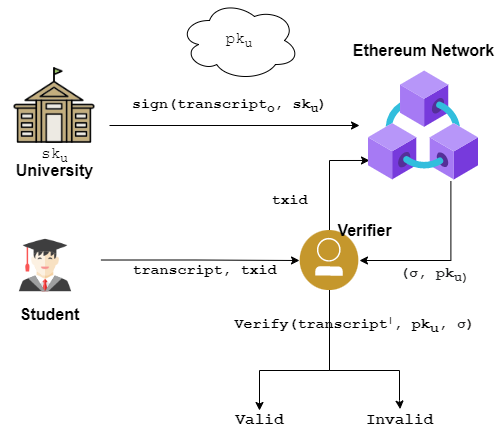

The diagram above was exported from draw.io. Its source (the exported page's mxGraphModel, read from the mxfile embedded in the PNG):
<mxGraphModel dx="1038" dy="585" grid="1" gridSize="10" guides="1" tooltips="1" connect="1" arrows="1" fold="1" page="1" pageScale="1" pageWidth="827" pageHeight="1169" math="0" shadow="0">
  <root>
    <mxCell id="0" />
    <mxCell id="1" parent="0" />
    <mxCell id="5X99Uwq2PQUYGamPRI43-2" value="&lt;font size=&quot;1&quot;&gt;&lt;b style=&quot;font-size: 16px&quot;&gt;Ethereum Network&lt;/b&gt;&lt;/font&gt;" style="text;html=1;align=center;verticalAlign=middle;resizable=0;points=[];autosize=1;strokeColor=none;fillColor=none;" parent="1" vertex="1">
      <mxGeometry x="374" y="70" width="160" height="20" as="geometry" />
    </mxCell>
    <mxCell id="5X99Uwq2PQUYGamPRI43-9" style="edgeStyle=orthogonalEdgeStyle;rounded=0;orthogonalLoop=1;jettySize=auto;html=1;fontFamily=Courier New;fontSize=15;entryX=0.009;entryY=0.818;entryDx=0;entryDy=0;entryPerimeter=0;" parent="1" target="5X99Uwq2PQUYGamPRI43-42" edge="1">
      <mxGeometry relative="1" as="geometry">
        <mxPoint x="360" y="370" as="sourcePoint" />
        <mxPoint x="380" y="190" as="targetPoint" />
        <Array as="points">
          <mxPoint x="360" y="190" />
        </Array>
      </mxGeometry>
    </mxCell>
    <mxCell id="5X99Uwq2PQUYGamPRI43-28" style="edgeStyle=orthogonalEdgeStyle;rounded=0;orthogonalLoop=1;jettySize=auto;html=1;fontFamily=Courier New;fontSize=16;entryX=0.5;entryY=0;entryDx=0;entryDy=0;entryPerimeter=0;exitX=0.5;exitY=1;exitDx=0;exitDy=0;" parent="1" source="5X99Uwq2PQUYGamPRI43-41" target="5X99Uwq2PQUYGamPRI43-30" edge="1">
      <mxGeometry relative="1" as="geometry">
        <mxPoint x="280" y="540" as="targetPoint" />
        <mxPoint x="358" y="440" as="sourcePoint" />
        <Array as="points">
          <mxPoint x="360" y="400" />
          <mxPoint x="290" y="400" />
        </Array>
      </mxGeometry>
    </mxCell>
    <mxCell id="5X99Uwq2PQUYGamPRI43-29" style="edgeStyle=orthogonalEdgeStyle;rounded=0;orthogonalLoop=1;jettySize=auto;html=1;exitX=0.5;exitY=1;exitDx=0;exitDy=0;fontFamily=Courier New;fontSize=16;entryX=0.508;entryY=-0.07;entryDx=0;entryDy=0;entryPerimeter=0;" parent="1" source="5X99Uwq2PQUYGamPRI43-41" target="5X99Uwq2PQUYGamPRI43-32" edge="1">
      <mxGeometry relative="1" as="geometry">
        <mxPoint x="451" y="520" as="targetPoint" />
        <mxPoint x="380" y="440" as="sourcePoint" />
        <Array as="points">
          <mxPoint x="360" y="400" />
          <mxPoint x="430" y="400" />
          <mxPoint x="430" y="430" />
          <mxPoint x="431" y="430" />
        </Array>
      </mxGeometry>
    </mxCell>
    <mxCell id="5X99Uwq2PQUYGamPRI43-7" style="edgeStyle=orthogonalEdgeStyle;rounded=0;orthogonalLoop=1;jettySize=auto;html=1;fontSize=15;" parent="1" edge="1">
      <mxGeometry relative="1" as="geometry">
        <mxPoint x="140" y="155" as="sourcePoint" />
        <mxPoint x="390" y="155" as="targetPoint" />
      </mxGeometry>
    </mxCell>
    <mxCell id="5X99Uwq2PQUYGamPRI43-6" value="&lt;b&gt;&lt;font style=&quot;font-size: 16px&quot;&gt;University&lt;/font&gt;&lt;/b&gt;" style="text;html=1;align=center;verticalAlign=middle;resizable=0;points=[];autosize=1;strokeColor=none;fillColor=none;fontSize=15;" parent="1" vertex="1">
      <mxGeometry x="40" y="190" width="90" height="20" as="geometry" />
    </mxCell>
    <mxCell id="5X99Uwq2PQUYGamPRI43-8" value="&lt;font face=&quot;Courier New&quot;&gt;&lt;b&gt;sign(transcript&lt;sub&gt;o&lt;/sub&gt;, sk&lt;sub&gt;u&lt;/sub&gt;)&lt;/b&gt;&lt;/font&gt;" style="text;html=1;align=center;verticalAlign=middle;resizable=0;points=[];autosize=1;strokeColor=none;fillColor=none;fontSize=15;" parent="1" vertex="1">
      <mxGeometry x="155" y="120" width="210" height="30" as="geometry" />
    </mxCell>
    <mxCell id="5X99Uwq2PQUYGamPRI43-26" value="&lt;b&gt;&lt;font style=&quot;font-size: 15px&quot;&gt;txid&lt;/font&gt;&lt;/b&gt;" style="text;html=1;align=center;verticalAlign=middle;resizable=0;points=[];autosize=1;strokeColor=none;fillColor=none;fontSize=16;fontFamily=Courier New;" parent="1" vertex="1">
      <mxGeometry x="295" y="220" width="50" height="20" as="geometry" />
    </mxCell>
    <mxCell id="5X99Uwq2PQUYGamPRI43-30" value="&lt;b&gt;Valid&lt;/b&gt;" style="text;html=1;align=center;verticalAlign=middle;resizable=0;points=[];autosize=1;strokeColor=none;fillColor=none;fontSize=16;fontFamily=Courier New;" parent="1" vertex="1">
      <mxGeometry x="260" y="440" width="60" height="20" as="geometry" />
    </mxCell>
    <mxCell id="5X99Uwq2PQUYGamPRI43-32" value="&lt;b&gt;Invalid&lt;/b&gt;" style="text;html=1;align=center;verticalAlign=middle;resizable=0;points=[];autosize=1;strokeColor=none;fillColor=none;fontSize=16;fontFamily=Courier New;" parent="1" vertex="1">
      <mxGeometry x="390" y="440" width="80" height="20" as="geometry" />
    </mxCell>
    <mxCell id="5X99Uwq2PQUYGamPRI43-35" style="edgeStyle=orthogonalEdgeStyle;rounded=0;orthogonalLoop=1;jettySize=auto;html=1;fontFamily=Courier New;fontSize=16;exitX=1.116;exitY=0.439;exitDx=0;exitDy=0;exitPerimeter=0;" parent="1" source="5X99Uwq2PQUYGamPRI43-45" target="5X99Uwq2PQUYGamPRI43-41" edge="1">
      <mxGeometry relative="1" as="geometry">
        <mxPoint x="90" y="290" as="sourcePoint" />
        <mxPoint x="350" y="405" as="targetPoint" />
      </mxGeometry>
    </mxCell>
    <mxCell id="5X99Uwq2PQUYGamPRI43-36" value="&lt;b&gt;&lt;font style=&quot;font-size: 15px&quot;&gt;transcript, txid&lt;/font&gt;&lt;/b&gt;" style="text;html=1;align=center;verticalAlign=middle;resizable=0;points=[];autosize=1;strokeColor=none;fillColor=none;fontSize=16;fontFamily=Courier New;" parent="1" vertex="1">
      <mxGeometry x="155" y="290" width="160" height="20" as="geometry" />
    </mxCell>
    <mxCell id="5X99Uwq2PQUYGamPRI43-39" value="&lt;font face=&quot;Helvetica&quot;&gt;&lt;b&gt;Student&lt;/b&gt;&lt;/font&gt;" style="text;html=1;align=center;verticalAlign=middle;resizable=0;points=[];autosize=1;strokeColor=none;fillColor=none;fontSize=16;fontFamily=Courier New;" parent="1" vertex="1">
      <mxGeometry x="40" y="330" width="80" height="30" as="geometry" />
    </mxCell>
    <mxCell id="5X99Uwq2PQUYGamPRI43-46" style="edgeStyle=orthogonalEdgeStyle;rounded=0;orthogonalLoop=1;jettySize=auto;html=1;entryX=1;entryY=0.5;entryDx=0;entryDy=0;fontFamily=Helvetica;fontSize=16;exitX=0.749;exitY=1.006;exitDx=0;exitDy=0;exitPerimeter=0;" parent="1" source="5X99Uwq2PQUYGamPRI43-42" target="5X99Uwq2PQUYGamPRI43-41" edge="1">
      <mxGeometry relative="1" as="geometry">
        <mxPoint x="570" y="250" as="sourcePoint" />
      </mxGeometry>
    </mxCell>
    <mxCell id="5X99Uwq2PQUYGamPRI43-41" value="" style="aspect=fixed;perimeter=ellipsePerimeter;html=1;align=center;shadow=0;dashed=0;fontColor=#4277BB;labelBackgroundColor=#ffffff;fontSize=12;spacingTop=3;image;image=img/lib/ibm/blockchain/blockchain_developer.svg;fontFamily=Helvetica;" parent="1" vertex="1">
      <mxGeometry x="330" y="260" width="60" height="60" as="geometry" />
    </mxCell>
    <mxCell id="5X99Uwq2PQUYGamPRI43-42" value="" style="aspect=fixed;html=1;points=[];align=center;image;fontSize=12;image=img/lib/azure2/blockchain/Azure_Blockchain_Service.svg;fontFamily=Helvetica;" parent="1" vertex="1">
      <mxGeometry x="399" y="100" width="110" height="110" as="geometry" />
    </mxCell>
    <mxCell id="5X99Uwq2PQUYGamPRI43-43" value="&lt;b&gt;Verifier&lt;/b&gt;" style="text;html=1;align=center;verticalAlign=middle;resizable=0;points=[];autosize=1;strokeColor=none;fillColor=none;fontSize=16;fontFamily=Helvetica;" parent="1" vertex="1">
      <mxGeometry x="360" y="250" width="70" height="20" as="geometry" />
    </mxCell>
    <mxCell id="5X99Uwq2PQUYGamPRI43-44" value="" style="shape=image;html=1;verticalAlign=top;verticalLabelPosition=bottom;labelBackgroundColor=#ffffff;imageAspect=0;aspect=fixed;image=https://cdn1.iconfinder.com/data/icons/2-building-line-filled/614/university-128.png;fontFamily=Helvetica;fontSize=16;" parent="1" vertex="1">
      <mxGeometry x="31" y="81" width="108" height="108" as="geometry" />
    </mxCell>
    <mxCell id="5X99Uwq2PQUYGamPRI43-45" value="" style="shape=image;html=1;verticalAlign=top;verticalLabelPosition=bottom;labelBackgroundColor=#ffffff;imageAspect=0;aspect=fixed;image=https://cdn0.iconfinder.com/data/icons/kameleon-free-pack/110/Student-3-128.png;fontFamily=Helvetica;fontSize=16;" parent="1" vertex="1">
      <mxGeometry x="31" y="250" width="90" height="90" as="geometry" />
    </mxCell>
    <mxCell id="5X99Uwq2PQUYGamPRI43-48" value="&lt;font face=&quot;Courier New&quot;&gt;&lt;b&gt;&lt;span style=&quot;font-size: 15px&quot;&gt;Verify(transcript&lt;/span&gt;&lt;span style=&quot;font-size: 12.5px&quot;&gt;&lt;sup&gt;|&lt;/sup&gt;&lt;/span&gt;&lt;span style=&quot;font-size: 15px&quot;&gt;, pk&lt;/span&gt;&lt;sub style=&quot;font-size: 15px&quot;&gt;u&lt;/sub&gt;&lt;span style=&quot;font-size: 15px&quot;&gt;,&amp;nbsp;&lt;/span&gt;&lt;/b&gt;&lt;/font&gt;&lt;strong class=&quot;None headword&quot; lang=&quot;mul&quot; style=&quot;font-family: &amp;#34;courier new&amp;#34; ; font-size: 15px ; color: rgb(32 , 33 , 34) ; background-color: rgb(255 , 255 , 255)&quot;&gt;σ&lt;/strong&gt;&lt;font face=&quot;Courier New&quot;&gt;&lt;b&gt;&lt;span style=&quot;font-size: 15px&quot;&gt;)&lt;/span&gt;&lt;/b&gt;&lt;/font&gt;" style="text;html=1;align=center;verticalAlign=middle;resizable=0;points=[];autosize=1;strokeColor=none;fillColor=none;fontSize=16;fontFamily=Helvetica;" parent="1" vertex="1">
      <mxGeometry x="255" y="340" width="260" height="30" as="geometry" />
    </mxCell>
    <mxCell id="5X99Uwq2PQUYGamPRI43-51" value="pk&lt;sub&gt;u&lt;/sub&gt;" style="ellipse;shape=cloud;whiteSpace=wrap;html=1;fontFamily=Courier New;fontSize=16;" parent="1" vertex="1">
      <mxGeometry x="210" y="30" width="120" height="80" as="geometry" />
    </mxCell>
    <mxCell id="5X99Uwq2PQUYGamPRI43-52" value="sk&lt;sub&gt;u&lt;/sub&gt;" style="text;html=1;align=center;verticalAlign=middle;resizable=0;points=[];autosize=1;strokeColor=none;fillColor=none;fontSize=16;fontFamily=Courier New;" parent="1" vertex="1">
      <mxGeometry x="65" y="170" width="40" height="30" as="geometry" />
    </mxCell>
    <mxCell id="5X99Uwq2PQUYGamPRI43-58" value="&lt;strong class=&quot;None headword&quot; lang=&quot;mul&quot; style=&quot;color: rgb(32 , 33 , 34) ; background-color: rgb(255 , 255 , 255)&quot;&gt;(σ, pk&lt;sub&gt;u)&lt;/sub&gt;&lt;/strong&gt;" style="text;html=1;align=center;verticalAlign=middle;resizable=0;points=[];autosize=1;fontSize=15;fontFamily=Courier New;" parent="1" vertex="1">
      <mxGeometry x="425" y="290" width="80" height="30" as="geometry" />
    </mxCell>
  </root>
</mxGraphModel>